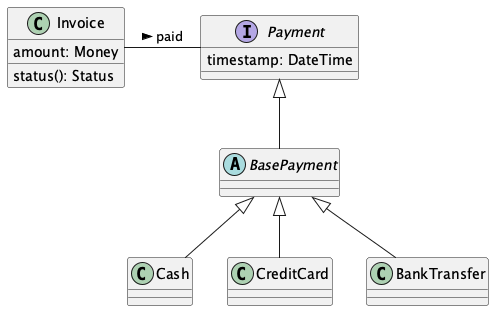

The diagram above was rendered by PlantUML. Its source (embedded in the PNG):
@startuml
interface Payment {
    timestamp: DateTime
}
abstract class BasePayment extends Payment
class Cash extends BasePayment
class CreditCard extends BasePayment
class BankTransfer extends BasePayment
class Invoice {
    amount: Money
    status(): Status
}
Invoice - Payment : > paid
@enduml